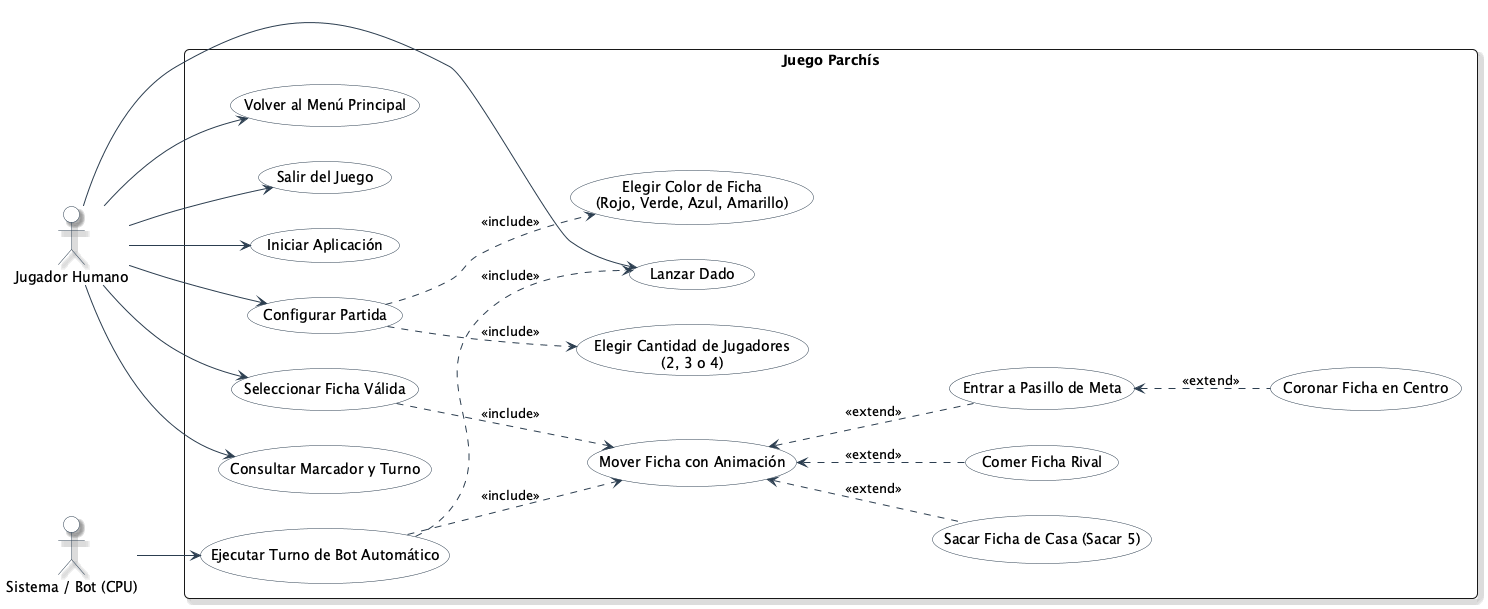

The diagram above was rendered by PlantUML. Its source (embedded in the PNG):
@startuml DiagramaCasosDeUso
left to right direction
skinparam packageStyle rectangle
skinparam roundcorner 10
skinparam shadowing true
skinparam defaultFontName "Segoe UI"
skinparam actor {
    BackgroundColor #FFFFFF
    BorderColor #2C3E50
}
skinparam usecase {
    BackgroundColor #FFFFFF
    BorderColor #2C3E50
    ArrowColor #2C3E50
}

actor "Jugador Humano" as Humano
actor "Sistema / Bot (CPU)" as Bot

rectangle "Juego Parchís" {
    usecase "Iniciar Aplicación" as UC_IniciarApp
    usecase "Configurar Partida" as UC_Configurar
    usecase "Elegir Color de Ficha\n(Rojo, Verde, Azul, Amarillo)" as UC_ElegirColor
    usecase "Elegir Cantidad de Jugadores\n(2, 3 o 4)" as UC_ElegirJugadores
    usecase "Lanzar Dado" as UC_LanzarDado
    usecase "Seleccionar Ficha Válida" as UC_SeleccionarFicha
    usecase "Mover Ficha con Animación" as UC_MoverFicha
    usecase "Sacar Ficha de Casa (Sacar 5)" as UC_SacarBase
    usecase "Comer Ficha Rival" as UC_ComerFicha
    usecase "Entrar a Pasillo de Meta" as UC_EntrarMeta
    usecase "Coronar Ficha en Centro" as UC_Coronar
    usecase "Ejecutar Turno de Bot Automático" as UC_TurnoBot
    usecase "Consultar Marcador y Turno" as UC_ConsultarEstado
    usecase "Volver al Menú Principal" as UC_VolverMenu
    usecase "Salir del Juego" as UC_Salir
}

Humano --> UC_IniciarApp
Humano --> UC_Configurar
Humano --> UC_LanzarDado
Humano --> UC_SeleccionarFicha
Humano --> UC_ConsultarEstado
Humano --> UC_VolverMenu
Humano --> UC_Salir

UC_Configurar ..> UC_ElegirColor : <<include>>
UC_Configurar ..> UC_ElegirJugadores : <<include>>

UC_SeleccionarFicha ..> UC_MoverFicha : <<include>>
UC_MoverFicha <.. UC_SacarBase : <<extend>>
UC_MoverFicha <.. UC_ComerFicha : <<extend>>
UC_MoverFicha <.. UC_EntrarMeta : <<extend>>
UC_EntrarMeta <.. UC_Coronar : <<extend>>

Bot --> UC_TurnoBot
UC_TurnoBot ..> UC_LanzarDado : <<include>>
UC_TurnoBot ..> UC_MoverFicha : <<include>>

@enduml